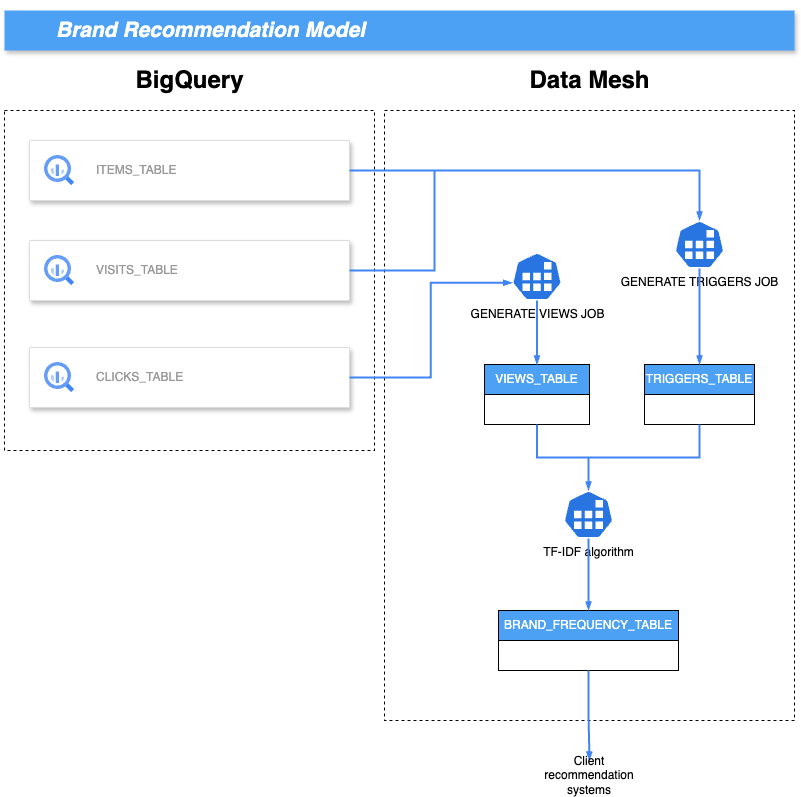

The diagram above was exported from draw.io. Its source (the exported page's mxGraphModel, read from the mxfile embedded in the PNG):
<mxGraphModel dx="2610" dy="731" grid="1" gridSize="10" guides="1" tooltips="1" connect="1" arrows="1" fold="1" page="1" pageScale="1" pageWidth="1169" pageHeight="827" background="none" math="0" shadow="0">
  <root>
    <mxCell id="0" />
    <mxCell id="1" parent="0" />
    <mxCell id="MALJWHvszW2m8bOjtKzo-804" value="" style="html=1;dashed=1;whiteSpace=wrap;fillColor=none;" parent="1" vertex="1">
      <mxGeometry x="340" y="130" width="410" height="610" as="geometry" />
    </mxCell>
    <mxCell id="MALJWHvszW2m8bOjtKzo-803" value="" style="html=1;dashed=1;whiteSpace=wrap;fillColor=none;" parent="1" vertex="1">
      <mxGeometry x="-40" y="130" width="370" height="340" as="geometry" />
    </mxCell>
    <mxCell id="2" value="&lt;h2&gt;&lt;i&gt;Brand Recommendation Model&lt;/i&gt;&lt;/h2&gt;" style="fillColor=#4DA1F5;strokeColor=none;shadow=1;gradientColor=none;fontSize=14;align=left;spacingLeft=50;fontColor=#ffffff;html=1;" parent="1" vertex="1">
      <mxGeometry x="-40" y="30" width="790" height="40" as="geometry" />
    </mxCell>
    <mxCell id="MALJWHvszW2m8bOjtKzo-719" value="" style="strokeColor=#dddddd;shadow=1;strokeWidth=1;rounded=1;absoluteArcSize=1;arcSize=2;fontColor=#000000;labelBackgroundColor=none;" parent="1" vertex="1">
      <mxGeometry x="-15" y="367" width="320" height="60" as="geometry" />
    </mxCell>
    <mxCell id="MALJWHvszW2m8bOjtKzo-720" value="CLICKS_TABLE" style="editableCssRules=.*;html=1;fontColor=#999999;shape=image;verticalLabelPosition=middle;labelBackgroundColor=#ffffff;verticalAlign=middle;labelPosition=right;align=left;spacingLeft=20;part=1;points=[];imageAspect=0;image=data:image/svg+xml,(base64 omitted: 1156 chars);" parent="MALJWHvszW2m8bOjtKzo-719" vertex="1">
      <mxGeometry width="30" height="30" relative="1" as="geometry">
        <mxPoint x="15" y="15" as="offset" />
      </mxGeometry>
    </mxCell>
    <mxCell id="MALJWHvszW2m8bOjtKzo-722" value="GENERATE VIEWS JOB" style="sketch=0;html=1;dashed=0;whitespace=wrap;fillColor=#2875E2;strokeColor=#ffffff;points=[[0.005,0.63,0],[0.1,0.2,0],[0.9,0.2,0],[0.5,0,0],[0.995,0.63,0],[0.72,0.99,0],[0.5,1,0],[0.28,0.99,0]];verticalLabelPosition=bottom;align=center;verticalAlign=top;shape=mxgraph.kubernetes.icon;prIcon=job;fontColor=#000000;" parent="1" vertex="1">
      <mxGeometry x="467.5" y="272" width="50" height="48" as="geometry" />
    </mxCell>
    <mxCell id="MALJWHvszW2m8bOjtKzo-723" value="TF-IDF algorithm" style="sketch=0;html=1;dashed=0;whitespace=wrap;fillColor=#2875E2;strokeColor=#ffffff;points=[[0.005,0.63,0],[0.1,0.2,0],[0.9,0.2,0],[0.5,0,0],[0.995,0.63,0],[0.72,0.99,0],[0.5,1,0],[0.28,0.99,0]];verticalLabelPosition=bottom;align=center;verticalAlign=top;shape=mxgraph.kubernetes.icon;prIcon=job;fontColor=#000000;" parent="1" vertex="1">
      <mxGeometry x="519" y="510" width="50" height="48" as="geometry" />
    </mxCell>
    <mxCell id="MALJWHvszW2m8bOjtKzo-726" value="" style="edgeStyle=orthogonalEdgeStyle;fontSize=12;html=1;endArrow=blockThin;endFill=1;rounded=0;strokeWidth=2;endSize=4;startSize=4;dashed=0;strokeColor=#4284F3;exitX=1;exitY=0.5;exitDx=0;exitDy=0;entryX=0.005;entryY=0.63;entryDx=0;entryDy=0;entryPerimeter=0;" parent="1" source="MALJWHvszW2m8bOjtKzo-719" target="MALJWHvszW2m8bOjtKzo-722" edge="1">
      <mxGeometry width="100" relative="1" as="geometry">
        <mxPoint x="530" y="350" as="sourcePoint" />
        <mxPoint x="630" y="350" as="targetPoint" />
      </mxGeometry>
    </mxCell>
    <mxCell id="MALJWHvszW2m8bOjtKzo-756" value="VIEWS_TABLE" style="swimlane;fontStyle=0;childLayout=stackLayout;horizontal=1;startSize=30;horizontalStack=0;resizeParent=1;resizeParentMax=0;resizeLast=0;collapsible=1;marginBottom=0;whiteSpace=wrap;html=1;strokeColor=#000000;fillColor=#4DA1F5;fontColor=#FFFFFF;" parent="1" vertex="1">
      <mxGeometry x="440" y="384" width="105" height="60" as="geometry" />
    </mxCell>
    <mxCell id="MALJWHvszW2m8bOjtKzo-761" value="" style="edgeStyle=orthogonalEdgeStyle;fontSize=12;html=1;endArrow=blockThin;endFill=1;rounded=0;strokeWidth=2;endSize=4;startSize=4;dashed=0;strokeColor=#4284F3;entryX=0.5;entryY=0;entryDx=0;entryDy=0;exitX=0.5;exitY=1;exitDx=0;exitDy=0;exitPerimeter=0;" parent="1" source="MALJWHvszW2m8bOjtKzo-722" target="MALJWHvszW2m8bOjtKzo-756" edge="1">
      <mxGeometry width="100" relative="1" as="geometry">
        <mxPoint x="590" y="284" as="sourcePoint" />
        <mxPoint x="560" y="294" as="targetPoint" />
      </mxGeometry>
    </mxCell>
    <mxCell id="MALJWHvszW2m8bOjtKzo-762" value="" style="edgeStyle=orthogonalEdgeStyle;fontSize=12;html=1;endArrow=blockThin;endFill=1;rounded=0;strokeWidth=2;endSize=4;startSize=4;dashed=0;strokeColor=#4284F3;exitX=0.5;exitY=1;exitDx=0;exitDy=0;" parent="1" source="MALJWHvszW2m8bOjtKzo-756" target="MALJWHvszW2m8bOjtKzo-723" edge="1">
      <mxGeometry width="100" relative="1" as="geometry">
        <mxPoint x="410" y="314" as="sourcePoint" />
        <mxPoint x="570" y="304" as="targetPoint" />
      </mxGeometry>
    </mxCell>
    <mxCell id="MALJWHvszW2m8bOjtKzo-766" value="BRAND_FREQUENCY_TABLE" style="swimlane;fontStyle=0;childLayout=stackLayout;horizontal=1;startSize=30;horizontalStack=0;resizeParent=1;resizeParentMax=0;resizeLast=0;collapsible=1;marginBottom=0;whiteSpace=wrap;html=1;strokeColor=#000000;fillColor=#4DA1F5;fontColor=#FFFFFF;" parent="1" vertex="1">
      <mxGeometry x="454" y="630" width="180" height="60" as="geometry" />
    </mxCell>
    <mxCell id="MALJWHvszW2m8bOjtKzo-767" value="" style="edgeStyle=orthogonalEdgeStyle;fontSize=12;html=1;endArrow=blockThin;endFill=1;rounded=0;strokeWidth=2;endSize=4;startSize=4;dashed=0;strokeColor=#4284F3;entryX=0.5;entryY=0;entryDx=0;entryDy=0;exitX=0.5;exitY=1;exitDx=0;exitDy=0;exitPerimeter=0;" parent="1" source="MALJWHvszW2m8bOjtKzo-723" target="MALJWHvszW2m8bOjtKzo-766" edge="1">
      <mxGeometry width="100" relative="1" as="geometry">
        <mxPoint x="540" y="520" as="sourcePoint" />
        <mxPoint x="575" y="351" as="targetPoint" />
      </mxGeometry>
    </mxCell>
    <mxCell id="MALJWHvszW2m8bOjtKzo-775" value="TRIGGERS_TABLE" style="swimlane;fontStyle=0;childLayout=stackLayout;horizontal=1;startSize=30;horizontalStack=0;resizeParent=1;resizeParentMax=0;resizeLast=0;collapsible=1;marginBottom=0;whiteSpace=wrap;html=1;strokeColor=#000000;fillColor=#4DA1F5;fontColor=#FFFFFF;" parent="1" vertex="1">
      <mxGeometry x="600" y="384" width="110" height="60" as="geometry" />
    </mxCell>
    <mxCell id="MALJWHvszW2m8bOjtKzo-777" value="" style="edgeStyle=orthogonalEdgeStyle;fontSize=12;html=1;endArrow=blockThin;endFill=1;rounded=0;strokeWidth=2;endSize=4;startSize=4;dashed=0;strokeColor=#4284F3;exitX=0.5;exitY=1;exitDx=0;exitDy=0;entryX=0.5;entryY=0;entryDx=0;entryDy=0;entryPerimeter=0;" parent="1" source="MALJWHvszW2m8bOjtKzo-775" target="MALJWHvszW2m8bOjtKzo-723" edge="1">
      <mxGeometry width="100" relative="1" as="geometry">
        <mxPoint x="555" y="437" as="sourcePoint" />
        <mxPoint x="555" y="484" as="targetPoint" />
      </mxGeometry>
    </mxCell>
    <mxCell id="MALJWHvszW2m8bOjtKzo-779" value="GENERATE TRIGGERS JOB" style="sketch=0;html=1;dashed=0;whitespace=wrap;fillColor=#2875E2;strokeColor=#ffffff;points=[[0.005,0.63,0],[0.1,0.2,0],[0.9,0.2,0],[0.5,0,0],[0.995,0.63,0],[0.72,0.99,0],[0.5,1,0],[0.28,0.99,0]];verticalLabelPosition=bottom;align=center;verticalAlign=top;shape=mxgraph.kubernetes.icon;prIcon=job;fontColor=#000000;" parent="1" vertex="1">
      <mxGeometry x="630" y="240" width="50" height="48" as="geometry" />
    </mxCell>
    <mxCell id="MALJWHvszW2m8bOjtKzo-780" value="" style="edgeStyle=orthogonalEdgeStyle;fontSize=12;html=1;endArrow=blockThin;endFill=1;rounded=0;strokeWidth=2;endSize=4;startSize=4;dashed=0;strokeColor=#4284F3;entryX=0.5;entryY=0;entryDx=0;entryDy=0;exitX=0.5;exitY=1;exitDx=0;exitDy=0;exitPerimeter=0;" parent="1" source="MALJWHvszW2m8bOjtKzo-779" target="MALJWHvszW2m8bOjtKzo-775" edge="1">
      <mxGeometry width="100" relative="1" as="geometry">
        <mxPoint x="555" y="298" as="sourcePoint" />
        <mxPoint x="555" y="377" as="targetPoint" />
      </mxGeometry>
    </mxCell>
    <mxCell id="MALJWHvszW2m8bOjtKzo-783" value="" style="strokeColor=#dddddd;shadow=1;strokeWidth=1;rounded=1;absoluteArcSize=1;arcSize=2;fontColor=#000000;labelBackgroundColor=none;" parent="1" vertex="1">
      <mxGeometry x="-15" y="260" width="320" height="60" as="geometry" />
    </mxCell>
    <mxCell id="MALJWHvszW2m8bOjtKzo-784" value="VISITS_TABLE" style="editableCssRules=.*;html=1;fontColor=#999999;shape=image;verticalLabelPosition=middle;labelBackgroundColor=#ffffff;verticalAlign=middle;labelPosition=right;align=left;spacingLeft=20;part=1;points=[];imageAspect=0;image=data:image/svg+xml,(base64 omitted: 1156 chars);" parent="MALJWHvszW2m8bOjtKzo-783" vertex="1">
      <mxGeometry width="30" height="30" relative="1" as="geometry">
        <mxPoint x="15" y="15" as="offset" />
      </mxGeometry>
    </mxCell>
    <mxCell id="MALJWHvszW2m8bOjtKzo-796" value="BigQuery" style="text;strokeColor=none;fillColor=none;html=1;fontSize=24;fontStyle=1;verticalAlign=middle;align=center;" parent="1" vertex="1">
      <mxGeometry x="95" y="80" width="100" height="40" as="geometry" />
    </mxCell>
    <mxCell id="MALJWHvszW2m8bOjtKzo-781" value="" style="strokeColor=#dddddd;shadow=1;strokeWidth=1;rounded=1;absoluteArcSize=1;arcSize=2;fontColor=#000000;labelBackgroundColor=none;" parent="1" vertex="1">
      <mxGeometry x="-15" y="160" width="320" height="60" as="geometry" />
    </mxCell>
    <mxCell id="MALJWHvszW2m8bOjtKzo-782" value="ITEMS_TABLE" style="editableCssRules=.*;html=1;fontColor=#999999;shape=image;verticalLabelPosition=middle;labelBackgroundColor=#ffffff;verticalAlign=middle;labelPosition=right;align=left;spacingLeft=20;part=1;points=[];imageAspect=0;image=data:image/svg+xml,(base64 omitted: 1156 chars);" parent="MALJWHvszW2m8bOjtKzo-781" vertex="1">
      <mxGeometry width="30" height="30" relative="1" as="geometry">
        <mxPoint x="15" y="15" as="offset" />
      </mxGeometry>
    </mxCell>
    <mxCell id="MALJWHvszW2m8bOjtKzo-797" value="" style="edgeStyle=orthogonalEdgeStyle;fontSize=12;html=1;endArrow=blockThin;endFill=1;rounded=0;strokeWidth=2;endSize=4;startSize=4;dashed=0;strokeColor=#4284F3;exitX=1;exitY=0.5;exitDx=0;exitDy=0;entryX=0.5;entryY=0;entryDx=0;entryDy=0;entryPerimeter=0;" parent="1" source="MALJWHvszW2m8bOjtKzo-781" target="MALJWHvszW2m8bOjtKzo-779" edge="1">
      <mxGeometry width="100" relative="1" as="geometry">
        <mxPoint x="350" y="444" as="sourcePoint" />
        <mxPoint x="530" y="280" as="targetPoint" />
        <Array as="points">
          <mxPoint x="655" y="190" />
        </Array>
      </mxGeometry>
    </mxCell>
    <mxCell id="MALJWHvszW2m8bOjtKzo-799" value="" style="edgeStyle=orthogonalEdgeStyle;fontSize=12;html=1;endArrow=blockThin;endFill=1;rounded=0;strokeWidth=2;endSize=4;startSize=4;dashed=0;strokeColor=#4284F3;exitX=1;exitY=0.5;exitDx=0;exitDy=0;entryX=0.5;entryY=0;entryDx=0;entryDy=0;entryPerimeter=0;" parent="1" source="MALJWHvszW2m8bOjtKzo-783" target="MALJWHvszW2m8bOjtKzo-779" edge="1">
      <mxGeometry width="100" relative="1" as="geometry">
        <mxPoint x="360" y="271" as="sourcePoint" />
        <mxPoint x="685" y="260" as="targetPoint" />
        <Array as="points">
          <mxPoint x="390" y="290" />
          <mxPoint x="390" y="190" />
          <mxPoint x="655" y="190" />
        </Array>
      </mxGeometry>
    </mxCell>
    <mxCell id="MALJWHvszW2m8bOjtKzo-800" value="Data Mesh" style="text;strokeColor=none;fillColor=none;html=1;fontSize=24;fontStyle=1;verticalAlign=middle;align=center;" parent="1" vertex="1">
      <mxGeometry x="495" y="80" width="100" height="40" as="geometry" />
    </mxCell>
    <mxCell id="MALJWHvszW2m8bOjtKzo-808" value="" style="edgeStyle=orthogonalEdgeStyle;fontSize=12;html=1;endArrow=blockThin;endFill=1;rounded=0;strokeWidth=2;endSize=4;startSize=4;dashed=0;strokeColor=#4284F3;entryX=0.5;entryY=0;entryDx=0;entryDy=0;" parent="1" source="MALJWHvszW2m8bOjtKzo-766" target="blknky2ElzwvMZHQLjy--2" edge="1">
      <mxGeometry width="100" relative="1" as="geometry">
        <mxPoint x="685" y="907" as="sourcePoint" />
        <mxPoint x="544" y="770" as="targetPoint" />
      </mxGeometry>
    </mxCell>
    <mxCell id="blknky2ElzwvMZHQLjy--2" value="&lt;div&gt;Client recommendation systems&lt;/div&gt;" style="text;html=1;align=center;verticalAlign=middle;whiteSpace=wrap;rounded=0;" vertex="1" parent="1">
      <mxGeometry x="515" y="780" width="60" height="30" as="geometry" />
    </mxCell>
  </root>
</mxGraphModel>